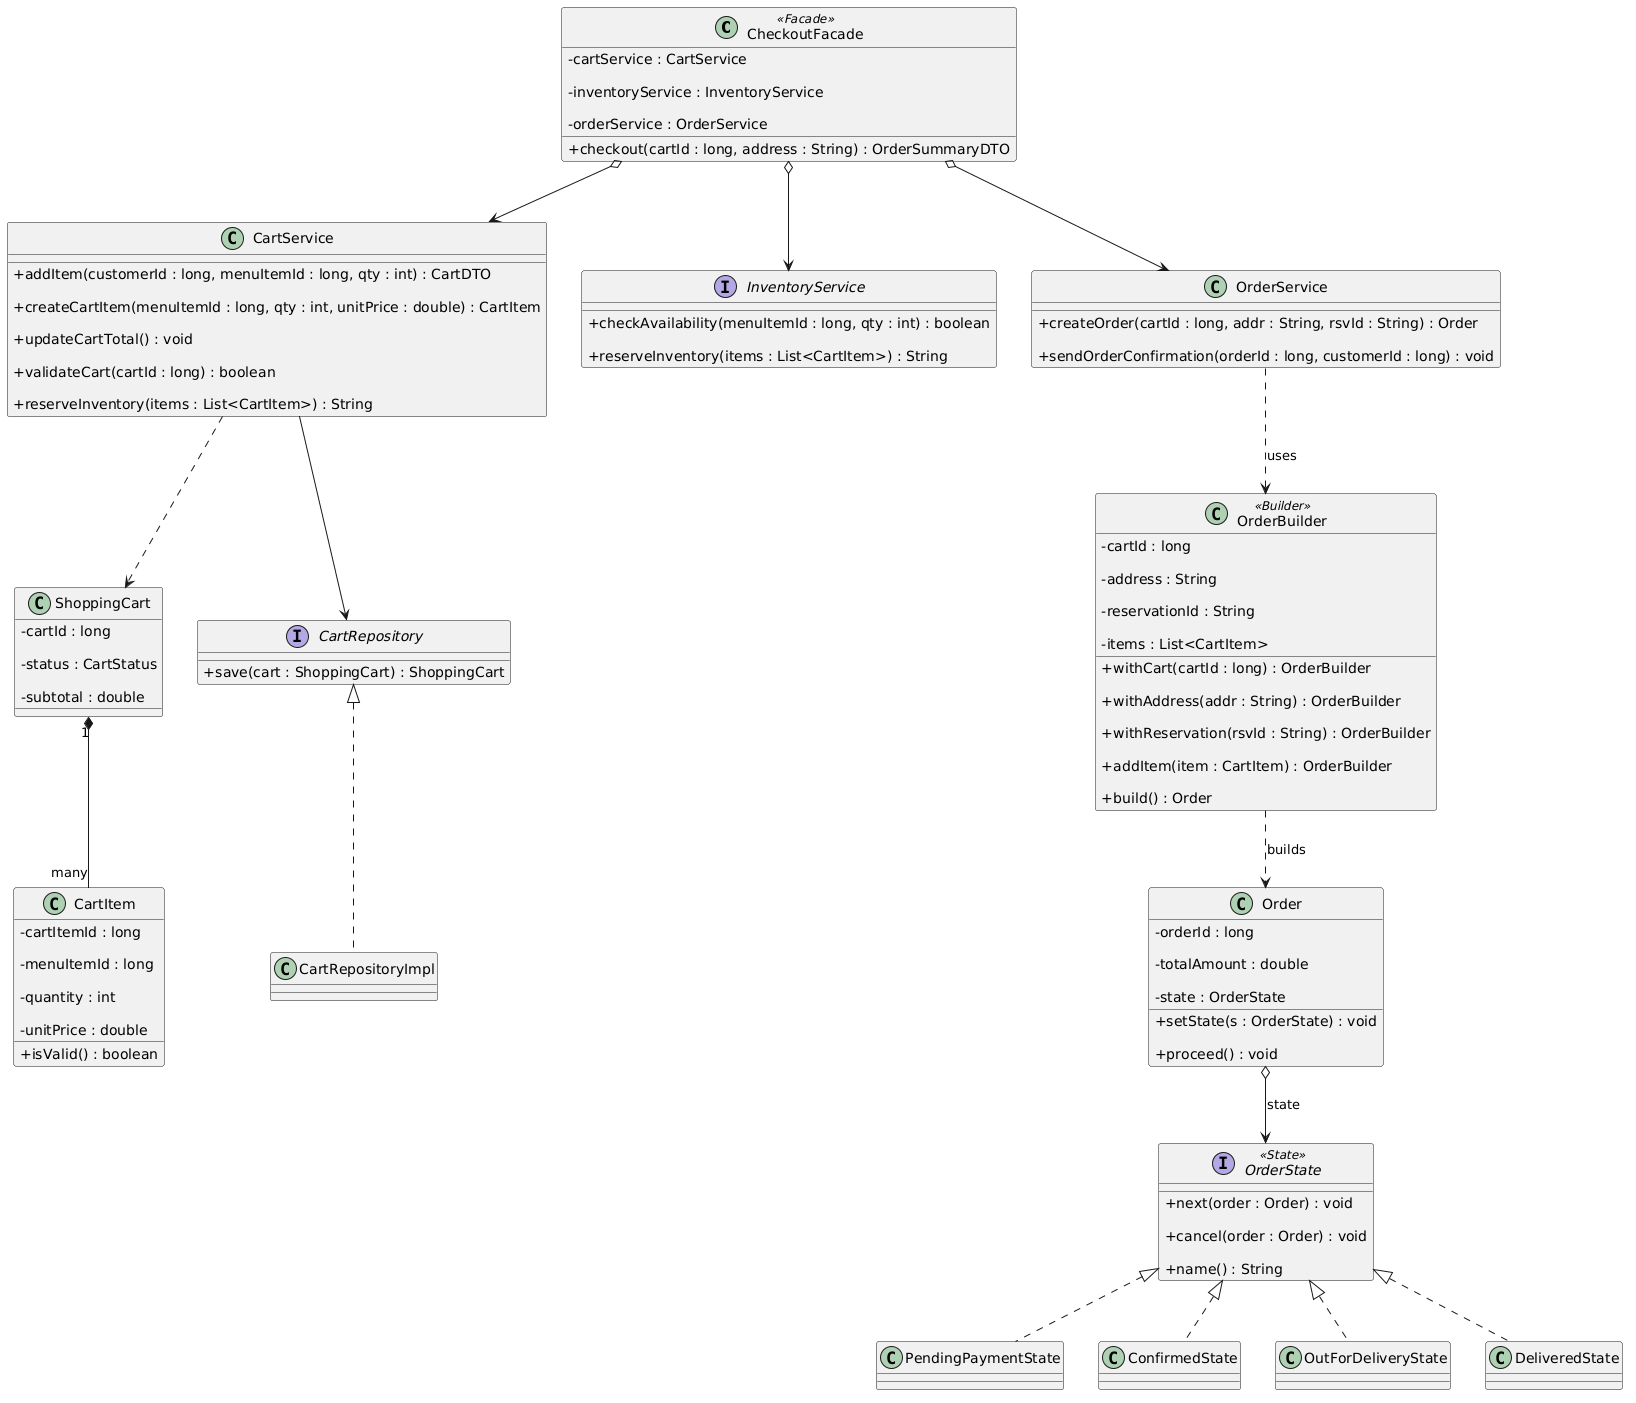

The diagram above was rendered by PlantUML. Its source (embedded in the PNG):
@startuml
skinparam classAttributeIconSize 0

skinparam shadowing false

' ===== FACADE (Structural) =====

class CheckoutFacade <<Facade>> {

  - cartService : CartService

  - inventoryService : InventoryService

  - orderService : OrderService

  + checkout(cartId : long, address : String) : OrderSummaryDTO

}

class CartService {

  + addItem(customerId : long, menuItemId : long, qty : int) : CartDTO

  + createCartItem(menuItemId : long, qty : int, unitPrice : double) : CartItem

  + updateCartTotal() : void

  + validateCart(cartId : long) : boolean

  + reserveInventory(items : List<CartItem>) : String

}

interface InventoryService {

  + checkAvailability(menuItemId : long, qty : int) : boolean

  + reserveInventory(items : List<CartItem>) : String

}

class ShoppingCart {

  - cartId : long

  - status : CartStatus

  - subtotal : double

}

class CartItem {

  - cartItemId : long

  - menuItemId : long

  - quantity : int

  - unitPrice : double

  + isValid() : boolean

}

interface CartRepository {

  + save(cart : ShoppingCart) : ShoppingCart

}

class CartRepositoryImpl

' ===== BUILDER (Creational) =====

class OrderBuilder <<Builder>> {

  - cartId : long

  - address : String

  - reservationId : String

  - items : List<CartItem>

  + withCart(cartId : long) : OrderBuilder

  + withAddress(addr : String) : OrderBuilder

  + withReservation(rsvId : String) : OrderBuilder

  + addItem(item : CartItem) : OrderBuilder

  + build() : Order

}

class OrderService {

  + createOrder(cartId : long, addr : String, rsvId : String) : Order

  + sendOrderConfirmation(orderId : long, customerId : long) : void

}

' ===== STATE (Behavioral) =====

interface OrderState <<State>> {

  + next(order : Order) : void

  + cancel(order : Order) : void

  + name() : String

}

class PendingPaymentState

class ConfirmedState

class OutForDeliveryState

class DeliveredState

class Order {

  - orderId : long

  - totalAmount : double

  - state : OrderState

  + setState(s : OrderState) : void

  + proceed() : void

}

CheckoutFacade o--> CartService

CheckoutFacade o--> InventoryService

CheckoutFacade o--> OrderService

CartService --> CartRepository

CartRepository <|.. CartRepositoryImpl

ShoppingCart "1" *-- "many" CartItem

CartService ..> ShoppingCart

OrderService ..> OrderBuilder : uses

OrderBuilder ..> Order : builds

Order o--> OrderState : state

OrderState <|.. PendingPaymentState

OrderState <|.. ConfirmedState

OrderState <|.. OutForDeliveryState

OrderState <|.. DeliveredState
@enduml